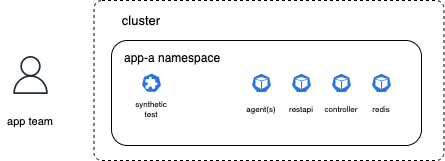

The diagram above was exported from draw.io. Its source (the exported page's mxGraphModel, read from the mxfile embedded in the PNG):
<mxGraphModel dx="1082" dy="643" grid="1" gridSize="10" guides="1" tooltips="1" connect="1" arrows="1" fold="1" page="1" pageScale="1" pageWidth="3300" pageHeight="2339" math="0" shadow="0">
  <root>
    <mxCell id="0" />
    <mxCell id="1" parent="0" />
    <mxCell id="2" value="" style="rounded=1;whiteSpace=wrap;html=1;fontSize=11;arcSize=5;dashed=1;" vertex="1" parent="1">
      <mxGeometry x="292.5" y="130" width="350" height="160" as="geometry" />
    </mxCell>
    <mxCell id="3" value="" style="group" vertex="1" connectable="0" parent="1">
      <mxGeometry x="310" y="170" width="310" height="105" as="geometry" />
    </mxCell>
    <mxCell id="4" value="" style="rounded=1;whiteSpace=wrap;html=1;" vertex="1" parent="3">
      <mxGeometry width="310" height="105" as="geometry" />
    </mxCell>
    <mxCell id="5" value="app-a namespace" style="text;html=1;strokeColor=none;fillColor=none;align=left;verticalAlign=middle;whiteSpace=wrap;rounded=0;" vertex="1" parent="3">
      <mxGeometry x="11" y="3" width="160" height="30" as="geometry" />
    </mxCell>
    <mxCell id="6" value="" style="group" vertex="1" connectable="0" parent="1">
      <mxGeometry x="520" y="196" width="40" height="53" as="geometry" />
    </mxCell>
    <mxCell id="7" value="" style="sketch=0;html=1;dashed=0;whitespace=wrap;fillColor=#2875E2;strokeColor=#ffffff;points=[[0.005,0.63,0],[0.1,0.2,0],[0.9,0.2,0],[0.5,0,0],[0.995,0.63,0],[0.72,0.99,0],[0.5,1,0],[0.28,0.99,0]];shape=mxgraph.kubernetes.icon;prIcon=pod" vertex="1" parent="6">
      <mxGeometry x="10" width="20" height="33" as="geometry" />
    </mxCell>
    <mxCell id="8" value="controller" style="text;html=1;strokeColor=none;fillColor=none;align=center;verticalAlign=middle;whiteSpace=wrap;rounded=0;fontSize=8;" vertex="1" parent="6">
      <mxGeometry y="33" width="40" height="20" as="geometry" />
    </mxCell>
    <mxCell id="9" value="" style="group" vertex="1" connectable="0" parent="1">
      <mxGeometry x="480" y="196" width="40" height="53" as="geometry" />
    </mxCell>
    <mxCell id="10" value="" style="sketch=0;html=1;dashed=0;whitespace=wrap;fillColor=#2875E2;strokeColor=#ffffff;points=[[0.005,0.63,0],[0.1,0.2,0],[0.9,0.2,0],[0.5,0,0],[0.995,0.63,0],[0.72,0.99,0],[0.5,1,0],[0.28,0.99,0]];shape=mxgraph.kubernetes.icon;prIcon=pod" vertex="1" parent="9">
      <mxGeometry x="10" width="20" height="33" as="geometry" />
    </mxCell>
    <mxCell id="11" value="restapi" style="text;html=1;strokeColor=none;fillColor=none;align=center;verticalAlign=middle;whiteSpace=wrap;rounded=0;fontSize=8;" vertex="1" parent="9">
      <mxGeometry y="33" width="40" height="20" as="geometry" />
    </mxCell>
    <mxCell id="12" value="" style="group" vertex="1" connectable="0" parent="1">
      <mxGeometry x="560" y="196" width="40" height="53" as="geometry" />
    </mxCell>
    <mxCell id="13" value="" style="sketch=0;html=1;dashed=0;whitespace=wrap;fillColor=#2875E2;strokeColor=#ffffff;points=[[0.005,0.63,0],[0.1,0.2,0],[0.9,0.2,0],[0.5,0,0],[0.995,0.63,0],[0.72,0.99,0],[0.5,1,0],[0.28,0.99,0]];shape=mxgraph.kubernetes.icon;prIcon=pod" vertex="1" parent="12">
      <mxGeometry x="10" width="20" height="33" as="geometry" />
    </mxCell>
    <mxCell id="14" value="redis" style="text;html=1;strokeColor=none;fillColor=none;align=center;verticalAlign=middle;whiteSpace=wrap;rounded=0;fontSize=8;" vertex="1" parent="12">
      <mxGeometry y="33" width="40" height="20" as="geometry" />
    </mxCell>
    <mxCell id="15" value="" style="group" vertex="1" connectable="0" parent="1">
      <mxGeometry x="440" y="196" width="40" height="53" as="geometry" />
    </mxCell>
    <mxCell id="16" value="" style="sketch=0;html=1;dashed=0;whitespace=wrap;fillColor=#2875E2;strokeColor=#ffffff;points=[[0.005,0.63,0],[0.1,0.2,0],[0.9,0.2,0],[0.5,0,0],[0.995,0.63,0],[0.72,0.99,0],[0.5,1,0],[0.28,0.99,0]];shape=mxgraph.kubernetes.icon;prIcon=pod" vertex="1" parent="15">
      <mxGeometry x="10" width="20" height="33" as="geometry" />
    </mxCell>
    <mxCell id="17" value="agent(s)" style="text;html=1;strokeColor=none;fillColor=none;align=center;verticalAlign=middle;whiteSpace=wrap;rounded=0;fontSize=8;" vertex="1" parent="15">
      <mxGeometry y="33" width="40" height="20" as="geometry" />
    </mxCell>
    <mxCell id="18" value="" style="group" vertex="1" connectable="0" parent="1">
      <mxGeometry x="330" y="197" width="40" height="52" as="geometry" />
    </mxCell>
    <mxCell id="19" value="" style="sketch=0;html=1;dashed=0;whitespace=wrap;fillColor=#2875E2;strokeColor=#ffffff;points=[[0.005,0.63,0],[0.1,0.2,0],[0.9,0.2,0],[0.5,0,0],[0.995,0.63,0],[0.72,0.99,0],[0.5,1,0],[0.28,0.99,0]];shape=mxgraph.kubernetes.icon;prIcon=crd;fontSize=8;" vertex="1" parent="18">
      <mxGeometry x="10" y="2" width="20" height="26.5" as="geometry" />
    </mxCell>
    <mxCell id="20" value="synthetic test" style="text;html=1;strokeColor=none;fillColor=none;align=center;verticalAlign=middle;whiteSpace=wrap;rounded=0;fontSize=8;" vertex="1" parent="18">
      <mxGeometry y="32" width="40" height="20" as="geometry" />
    </mxCell>
    <mxCell id="21" value="" style="group" vertex="1" connectable="0" parent="1">
      <mxGeometry x="199" y="185.5" width="60" height="79" as="geometry" />
    </mxCell>
    <mxCell id="22" value="" style="sketch=0;outlineConnect=0;fontColor=#232F3E;gradientColor=none;fillColor=#232F3D;strokeColor=none;dashed=0;verticalLabelPosition=bottom;verticalAlign=top;align=center;html=1;fontSize=12;fontStyle=0;aspect=fixed;pointerEvents=1;shape=mxgraph.aws4.user;" vertex="1" parent="21">
      <mxGeometry x="11" width="38" height="38" as="geometry" />
    </mxCell>
    <mxCell id="23" value="&lt;font style=&quot;font-size: 11px;&quot;&gt;app team&lt;/font&gt;" style="text;html=1;strokeColor=none;fillColor=none;align=center;verticalAlign=middle;whiteSpace=wrap;rounded=0;fontSize=13;" vertex="1" parent="21">
      <mxGeometry y="49" width="60" height="30" as="geometry" />
    </mxCell>
    <mxCell id="24" value="&lt;font style=&quot;font-size: 13px;&quot;&gt;cluster&lt;/font&gt;" style="text;html=1;strokeColor=none;fillColor=none;align=center;verticalAlign=middle;whiteSpace=wrap;rounded=0;fontSize=8;" vertex="1" parent="1">
      <mxGeometry x="310" y="135" width="60" height="30" as="geometry" />
    </mxCell>
  </root>
</mxGraphModel>